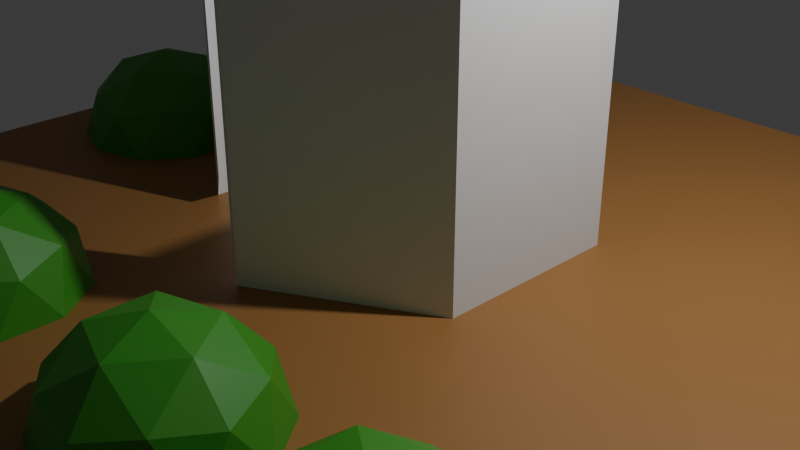 # Source: world3.blend  (saved by Blender 5.0.42; exported with 4.5.12 LTS)
import bpy
from mathutils import Matrix  # noqa: F401  (used for matrix-valued properties, if any)

bpy.ops.wm.read_factory_settings(use_empty=True)
scene = bpy.context.scene
scene.name = 'Scene'

# ---- collections
col_collection = bpy.data.collections.new('Collection'); scene.collection.children.link(col_collection)

# ---- materials (node trees are filled in below, after node groups)
mat_material = bpy.data.materials.new('Material')
mat_material.alpha_threshold = 0.0
mat_material.roughness = 0.5
mat_material.line_color = (0.0, 0.0, 0.0, 1.0)
mat_material_001 = bpy.data.materials.new('Material.001')

# ---- material node trees
mat_material.use_nodes = True; mat_material.node_tree.nodes.clear()
_N = mat_material.node_tree.nodes; _L = mat_material.node_tree.links
n0 = _N.new('ShaderNodeOutputMaterial'); n0.name = 'Material Output'; n0.location = (200, 100)
n1 = _N.new('ShaderNodeBsdfPrincipled'); n1.name = 'Principled BSDF'; n1.location = (-200, 100)
n1.inputs[0].default_value = (0.3505, 0.1665, 0.04918, 1.0)
n1.inputs[3].default_value = 1.45
_L.new(n1.outputs[0], n0.inputs[0])
n0.is_active_output = True
mat_material_001.use_nodes = True; mat_material_001.node_tree.nodes.clear()
_N = mat_material_001.node_tree.nodes; _L = mat_material_001.node_tree.links
n0 = _N.new('ShaderNodeBsdfPrincipled'); n0.name = 'Principled BSDF'; n0.location = (-200, 100)
n0.inputs[0].default_value = (0.03723, 0.2983, 0.01534, 1.0)
n1 = _N.new('ShaderNodeOutputMaterial'); n1.name = 'Material Output'; n1.location = (200, 100)
_L.new(n0.outputs[0], n1.inputs[0])
n1.is_active_output = True

# ---- world
world_world = bpy.data.worlds.new('World'); scene.world = world_world
world_world.use_nodes = True; world_world.node_tree.nodes.clear()
_N = world_world.node_tree.nodes; _L = world_world.node_tree.links
n0 = _N.new('ShaderNodeOutputWorld'); n0.name = 'World Output'; n0.location = (200, 100)
n1 = _N.new('ShaderNodeBackground'); n1.name = 'Background'; n1.location = (-200, 100)
n1.inputs[0].default_value = (0.05088, 0.05088, 0.05088, 1.0)
_L.new(n1.outputs[0], n0.inputs[0])
n0.is_active_output = True
world_world.color = (0.05088, 0.05088, 0.05088)
world_world.sun_shadow_jitter_overblur = 0.0

# ---- cameras
cam_camera = bpy.data.cameras.new('Camera')
cam_camera.clip_end = 100.0
cam_camera.ortho_scale = 7.314

# ---- lights
light_light = bpy.data.lights.new('Light', 'POINT')
light_light.energy = 1000.0
light_light.shadow_soft_size = 0.1

# ---- meshes
me_plane = bpy.data.meshes.new('Plane')
me_plane.from_pydata([(-5.0, -5.0, 0.0), (5.0, -5.0, 0.0), (-5.0, 5.0, 0.0), (5.0, 5.0, 0.0)], [], [(0, 1, 3, 2)])
_uv = me_plane.uv_layers.new(name='UVMap')
_uv.uv.foreach_set('vector', [0.0, 0.0, 1.0, 0.0, 1.0, 1.0, 0.0, 1.0])
me_plane.materials.append(mat_material)
me_plane.update()
me_icosphere = bpy.data.meshes.new('Icosphere')
me_icosphere.from_pydata([(0.0, 0.0, -1.0), (0.7236, -0.5257, -0.4472), (-0.2764, -0.8506, -0.4472), (-0.8944, 0.0, -0.4472), (-0.2764, 0.8506, -0.4472), (0.7236, 0.5257, -0.4472), (0.2764, -0.8506, 0.4472), (-0.7236, -0.5257, 0.4472), (-0.7236, 0.5257, 0.4472), (0.2764, 0.8506, 0.4472), (0.8944, 0.0, 0.4472), (0.0, 0.0, 1.0), (-0.1625, -0.5, -0.8507), (0.4253, -0.309, -0.8507), (0.2629, -0.809, -0.5257), (0.8506, 0.0, -0.5257), (0.4253, 0.309, -0.8507), (-0.5257, 0.0, -0.8507), (-0.6882, -0.5, -0.5257), (-0.1625, 0.5, -0.8507), (-0.6882, 0.5, -0.5257), (0.2629, 0.809, -0.5257), (0.9511, -0.309, 0.0), (0.9511, 0.309, 0.0), (0.0, -1.0, 0.0), (0.5878, -0.809, 0.0), (-0.9511, -0.309, 0.0), (-0.5878, -0.809, 0.0), (-0.5878, 0.809, 0.0), (-0.9511, 0.309, 0.0), (0.5878, 0.809, 0.0), (0.0, 1.0, 0.0), (0.6882, -0.5, 0.5257), (-0.2629, -0.809, 0.5257), (-0.8506, 0.0, 0.5257), (-0.2629, 0.809, 0.5257), (0.6882, 0.5, 0.5257), (0.1625, -0.5, 0.8507), (0.5257, 0.0, 0.8507), (-0.4253, -0.309, 0.8507), (-0.4253, 0.309, 0.8507), (0.1625, 0.5, 0.8507)], [], [(0, 13, 12), (1, 13, 15), (0, 12, 17), (0, 17, 19), (0, 19, 16), (1, 15, 22), (2, 14, 24), (3, 18, 26), (4, 20, 28), (5, 21, 30), (1, 22, 25), (2, 24, 27), (3, 26, 29), (4, 28, 31), (5, 30, 23), (6, 32, 37), (7, 33, 39), (8, 34, 40), (9, 35, 41), (10, 36, 38), (38, 41, 11), (38, 36, 41), (36, 9, 41), (41, 40, 11), (41, 35, 40), (35, 8, 40), (40, 39, 11), (40, 34, 39), (34, 7, 39), (39, 37, 11), (39, 33, 37), (33, 6, 37), (37, 38, 11), (37, 32, 38), (32, 10, 38), (23, 36, 10), (23, 30, 36), (30, 9, 36), (31, 35, 9), (31, 28, 35), (28, 8, 35), (29, 34, 8), (29, 26, 34), (26, 7, 34), (27, 33, 7), (27, 24, 33), (24, 6, 33), (25, 32, 6), (25, 22, 32), (22, 10, 32), (30, 31, 9), (30, 21, 31), (21, 4, 31), (28, 29, 8), (28, 20, 29), (20, 3, 29), (26, 27, 7), (26, 18, 27), (18, 2, 27), (24, 25, 6), (24, 14, 25), (14, 1, 25), (22, 23, 10), (22, 15, 23), (15, 5, 23), (16, 21, 5), (16, 19, 21), (19, 4, 21), (19, 20, 4), (19, 17, 20), (17, 3, 20), (17, 18, 3), (17, 12, 18), (12, 2, 18), (15, 16, 5), (15, 13, 16), (13, 0, 16), (12, 14, 2), (12, 13, 14), (13, 1, 14)])
_uv = me_icosphere.uv_layers.new(name='UVMap')
_uv.uv.foreach_set('vector', [0.1818, 0.0, 0.2273, 0.07873, 0.1364, 0.07873, 0.2727, 0.1575, 0.3182, 0.07873, 0.3636, 0.1575, 0.9091, 0.0, 0.9545, 0.07873, 0.8636, 0.07873, 0.7273, 0.0, 0.7727, 0.07873, 0.6818, 0.07873, 0.5455, 0.0, 0.5909, 0.07873, 0.5, 0.07873, 0.2727, 0.1575, 0.3636, 0.1575, 0.3182, 0.2362, 0.09091, 0.1575, 0.1818, 0.1575, 0.1364, 0.2362, 0.8182, 0.1575, 0.9091, 0.1575, 0.8636, 0.2362, 0.6364, 0.1575, 0.7273, 0.1575, 0.6818, 0.2362, 0.4545, 0.1575, 0.5455, 0.1575, 0.5, 0.2362, 0.2727, 0.1575, 0.3182, 0.2362, 0.2273, 0.2362, 0.09091, 0.1575, 0.1364, 0.2362, 0.04546, 0.2362, 0.8182, 0.1575, 0.8636, 0.2362, 0.7727, 0.2362, 0.6364, 0.1575, 0.6818, 0.2362, 0.5909, 0.2362, 0.4545, 0.1575, 0.5, 0.2362, 0.4091, 0.2362, 0.1818, 0.3149, 0.2727, 0.3149, 0.2273, 0.3937, 0.0, 0.3149, 0.09091, 0.3149, 0.04546, 0.3937, 0.7273, 0.3149, 0.8182, 0.3149, 0.7727, 0.3937, 0.5455, 0.3149, 0.6364, 0.3149, 0.5909, 0.3937, 0.3636, 0.3149, 0.4545, 0.3149, 0.4091, 0.3937, 0.4091, 0.3937, 0.5, 0.3937, 0.4545, 0.4724, 0.4091, 0.3937, 0.4545, 0.3149, 0.5, 0.3937, 0.4545, 0.3149, 0.5455, 0.3149, 0.5, 0.3937, 0.5909, 0.3937, 0.6818, 0.3937, 0.6364, 0.4724, 0.5909, 0.3937, 0.6364, 0.3149, 0.6818, 0.3937, 0.6364, 0.3149, 0.7273, 0.3149, 0.6818, 0.3937, 0.7727, 0.3937, 0.8636, 0.3937, 0.8182, 0.4724, 0.7727, 0.3937, 0.8182, 0.3149, 0.8636, 0.3937, 0.8182, 0.3149, 0.9091, 0.3149, 0.8636, 0.3937, 0.04546, 0.3937, 0.1364, 0.3937, 0.09091, 0.4724, 0.04546, 0.3937, 0.09091, 0.3149, 0.1364, 0.3937, 0.09091, 0.3149, 0.1818, 0.3149, 0.1364, 0.3937, 0.2273, 0.3937, 0.3182, 0.3937, 0.2727, 0.4724, 0.2273, 0.3937, 0.2727, 0.3149, 0.3182, 0.3937, 0.2727, 0.3149, 0.3636, 0.3149, 0.3182, 0.3937, 0.4091, 0.2362, 0.4545, 0.3149, 0.3636, 0.3149, 0.4091, 0.2362, 0.5, 0.2362, 0.4545, 0.3149, 0.5, 0.2362, 0.5455, 0.3149, 0.4545, 0.3149, 0.5909, 0.2362, 0.6364, 0.3149, 0.5455, 0.3149, 0.5909, 0.2362, 0.6818, 0.2362, 0.6364, 0.3149, 0.6818, 0.2362, 0.7273, 0.3149, 0.6364, 0.3149, 0.7727, 0.2362, 0.8182, 0.3149, 0.7273, 0.3149, 0.7727, 0.2362, 0.8636, 0.2362, 0.8182, 0.3149, 0.8636, 0.2362, 0.9091, 0.3149, 0.8182, 0.3149, 0.04546, 0.2362, 0.09091, 0.3149, 0.0, 0.3149, 0.04546, 0.2362, 0.1364, 0.2362, 0.09091, 0.3149, 0.1364, 0.2362, 0.1818, 0.3149, 0.09091, 0.3149, 0.2273, 0.2362, 0.2727, 0.3149, 0.1818, 0.3149, 0.2273, 0.2362, 0.3182, 0.2362, 0.2727, 0.3149, 0.3182, 0.2362, 0.3636, 0.3149, 0.2727, 0.3149, 0.5, 0.2362, 0.5909, 0.2362, 0.5455, 0.3149, 0.5, 0.2362, 0.5455, 0.1575, 0.5909, 0.2362, 0.5455, 0.1575, 0.6364, 0.1575, 0.5909, 0.2362, 0.6818, 0.2362, 0.7727, 0.2362, 0.7273, 0.3149, 0.6818, 0.2362, 0.7273, 0.1575, 0.7727, 0.2362, 0.7273, 0.1575, 0.8182, 0.1575, 0.7727, 0.2362, 0.8636, 0.2362, 0.9545, 0.2362, 0.9091, 0.3149, 0.8636, 0.2362, 0.9091, 0.1575, 0.9545, 0.2362, 0.9091, 0.1575, 1.0, 0.1575, 0.9545, 0.2362, 0.1364, 0.2362, 0.2273, 0.2362, 0.1818, 0.3149, 0.1364, 0.2362, 0.1818, 0.1575, 0.2273, 0.2362, 0.1818, 0.1575, 0.2727, 0.1575, 0.2273, 0.2362, 0.3182, 0.2362, 0.4091, 0.2362, 0.3636, 0.3149, 0.3182, 0.2362, 0.3636, 0.1575, 0.4091, 0.2362, 0.3636, 0.1575, 0.4545, 0.1575, 0.4091, 0.2362, 0.5, 0.07873, 0.5455, 0.1575, 0.4545, 0.1575, 0.5, 0.07873, 0.5909, 0.07873, 0.5455, 0.1575, 0.5909, 0.07873, 0.6364, 0.1575, 0.5455, 0.1575, 0.6818, 0.07873, 0.7273, 0.1575, 0.6364, 0.1575, 0.6818, 0.07873, 0.7727, 0.07873, 0.7273, 0.1575, 0.7727, 0.07873, 0.8182, 0.1575, 0.7273, 0.1575, 0.8636, 0.07873, 0.9091, 0.1575, 0.8182, 0.1575, 0.8636, 0.07873, 0.9545, 0.07873, 0.9091, 0.1575, 0.9545, 0.07873, 1.0, 0.1575, 0.9091, 0.1575, 0.3636, 0.1575, 0.4091, 0.07873, 0.4545, 0.1575, 0.3636, 0.1575, 0.3182, 0.07873, 0.4091, 0.07873, 0.3182, 0.07873, 0.3636, 0.0, 0.4091, 0.07873, 0.1364, 0.07873, 0.1818, 0.1575, 0.09091, 0.1575, 0.1364, 0.07873, 0.2273, 0.07873, 0.1818, 0.1575, 0.2273, 0.07873, 0.2727, 0.1575, 0.1818, 0.1575])
me_icosphere.materials.append(mat_material_001)
me_icosphere.update()
me_circle = bpy.data.meshes.new('Circle')
me_circle.from_pydata([(0.0, 2.0, 0.0), (-1.732, 1.0, 0.0), (-1.732, -1.0, 0.0), (0.0, -2.0, 0.0), (1.732, -1.0, 0.0), (1.732, 1.0, 0.0), (0.0, 2.0, 3.22), (-1.732, 1.0, 3.22), (-1.732, -1.0, 3.22), (0.0, -2.0, 3.22), (1.732, -1.0, 3.22), (1.732, 1.0, 3.22), (-0.3012, -1.826, 0.3478), (-0.3012, -1.826, 2.872), (-1.431, -1.174, 0.3478), (0.3012, 1.826, 0.3478), (1.431, 1.174, 0.3478), (-1.431, -1.174, 2.872), (0.3012, 1.826, 2.872), (1.431, 1.174, 2.872)], [], [(4, 3, 9, 10), (2, 1, 7, 8), (5, 4, 10, 11), (1, 0, 6, 7), (13, 17, 8, 9), (18, 19, 11, 6), (19, 16, 5, 11), (15, 18, 6, 0), (12, 13, 9, 3), (17, 14, 2, 8)])
_uv = me_circle.uv_layers.new(name='UVMap')
_uv.uv.foreach_set('vector', [0.0, 0.0, 0.0, 0.0, 0.0, 0.0, 0.0, 0.0, 0.0, 0.0, 0.0, 0.0, 0.0, 0.0, 0.0, 0.0, 0.0, 0.0, 0.0, 0.0, 0.0, 0.0, 0.0, 0.0, 0.0, 0.0, 0.0, 0.0, 0.0, 0.0, 0.0, 0.0, 0.0, 0.0, 0.0, 0.0, 0.0, 0.0, 0.0, 0.0, 0.0, 0.0, 0.0, 0.0, 0.0, 0.0, 0.0, 0.0, 0.0, 0.0, 0.0, 0.0, 0.0, 0.0, 0.0, 0.0, 0.0, 0.0, 0.0, 0.0, 0.0, 0.0, 0.0, 0.0, 0.0, 0.0, 0.0, 0.0, 0.0, 0.0, 0.0, 0.0, 0.0, 0.0, 0.0, 0.0, 0.0, 0.0, 0.0, 0.0])
me_circle.update()

# ---- objects
ob_light = bpy.data.objects.new('Light', light_light)
ob_camera = bpy.data.objects.new('Camera', cam_camera)
ob_plane = bpy.data.objects.new('Plane', me_plane)
ob_icosphere = bpy.data.objects.new('Icosphere', me_icosphere)
ob_icosphere_001 = bpy.data.objects.new('Icosphere.001', me_icosphere)
ob_icosphere_002 = bpy.data.objects.new('Icosphere.002', me_icosphere)
ob_icosphere_003 = bpy.data.objects.new('Icosphere.003', me_icosphere)
ob_icosphere_004 = bpy.data.objects.new('Icosphere.004', me_icosphere)
ob_icosphere_005 = bpy.data.objects.new('Icosphere.005', me_icosphere)
ob_circle = bpy.data.objects.new('Circle', me_circle)

# ---- transforms, parenting, visibility, modifiers, constraints
ob_light.location = (4.076, 1.005, 5.904)
ob_light.rotation_euler = (0.6503, 0.05522, 1.866)
ob_light.lock_rotations_4d = False
ob_light.empty_display_type = 'ARROWS'
ob_light.color = (0.0, 0.0, 0.0, 0.0)
ob_light.lineart.crease_threshold = 0.0
ob_camera.location = (7.359, -6.926, 4.958)
ob_camera.rotation_euler = (1.109, 0.0, 0.8149)
ob_camera.lock_rotations_4d = False
ob_camera.empty_display_type = 'ARROWS'
ob_camera.color = (0.0, 0.0, 0.0, 0.0)
ob_camera.display_type = 'WIRE'
ob_camera.lineart.crease_threshold = 0.0
ob_plane.location = (0.0, 0.0, 0.0)
ob_icosphere.location = (-3.949, -3.949, 0.0)
ob_icosphere_001.location = (-3.7, -0.3115, 0.0)
ob_icosphere_002.location = (-3.7, 2.679, 0.0)
ob_icosphere_003.location = (-1.52, -3.713, 0.0)
ob_icosphere_004.location = (1.333, -3.638, 0.0)
ob_icosphere_005.location = (3.588, -3.638, 0.0)
ob_circle.location = (0.0, 0.0, 0.0)

# ---- collection membership
col_collection.objects.link(ob_light)
col_collection.objects.link(ob_camera)
col_collection.objects.link(ob_plane)
col_collection.objects.link(ob_icosphere)
col_collection.objects.link(ob_icosphere_001)
col_collection.objects.link(ob_icosphere_002)
col_collection.objects.link(ob_icosphere_003)
col_collection.objects.link(ob_icosphere_004)
col_collection.objects.link(ob_icosphere_005)
col_collection.objects.link(ob_circle)

# ---- scene / render settings (as saved in the file)
scene.camera = ob_camera
scene.frame_start = 1; scene.frame_end = 250; scene.frame_set(1)
scene.render.engine = 'BLENDER_EEVEE_NEXT'
scene.eevee.use_volume_custom_range = False
bpy.context.view_layer.update()
